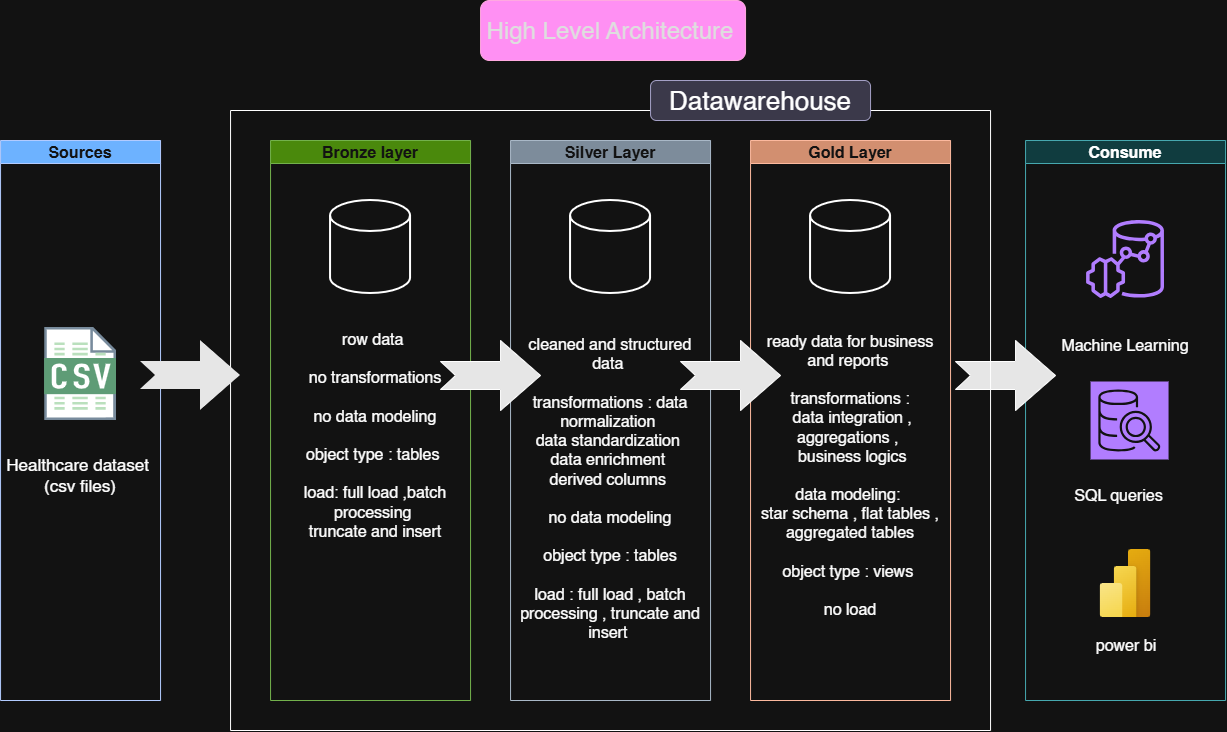

The diagram above was exported from draw.io. Its source (the exported page's mxGraphModel, read from the mxfile embedded in the PNG):
<mxGraphModel dx="1605" dy="904" grid="1" gridSize="10" guides="1" tooltips="1" connect="1" arrows="1" fold="1" page="1" pageScale="1" pageWidth="850" pageHeight="1100" math="0" shadow="0">
  <root>
    <mxCell id="0" />
    <mxCell id="1" parent="0" />
    <mxCell id="c9QDgsr2FU5W5pK4rriP-2" parent="1" style="rounded=1;whiteSpace=wrap;html=1;fillColor=#d80073;fontColor=#ffffff;strokeColor=#A50040;" value="" vertex="1">
      <mxGeometry height="60" width="265" x="530" y="20" as="geometry" />
    </mxCell>
    <mxCell id="c9QDgsr2FU5W5pK4rriP-4" parent="1" style="text;html=1;whiteSpace=wrap;strokeColor=none;fillColor=none;align=center;verticalAlign=middle;rounded=0;" value="&lt;span style=&quot;color: rgb(18, 18, 18);&quot;&gt;&lt;font style=&quot;font-size: 24px;&quot;&gt;High Level Architecture&lt;/font&gt;&lt;/span&gt;" vertex="1">
      <mxGeometry height="30" width="280" x="520" y="35" as="geometry" />
    </mxCell>
    <mxCell id="c9QDgsr2FU5W5pK4rriP-5" parent="1" style="swimlane;whiteSpace=wrap;html=1;fillColor=#60a917;fontColor=#ffffff;strokeColor=#2D7600;" value="&lt;font style=&quot;font-size: 16px;&quot;&gt;Bronze layer&lt;/font&gt;" vertex="1">
      <mxGeometry height="560" width="200" x="320" y="160" as="geometry" />
    </mxCell>
    <mxCell id="c9QDgsr2FU5W5pK4rriP-6" parent="1" style="swimlane;whiteSpace=wrap;html=1;startSize=23;fillColor=#647687;fontColor=#ffffff;strokeColor=#314354;" value="&lt;font style=&quot;font-size: 16px;&quot;&gt;Silver Layer&lt;/font&gt;" vertex="1">
      <mxGeometry height="560" width="200" x="560" y="160" as="geometry" />
    </mxCell>
    <mxCell id="c9QDgsr2FU5W5pK4rriP-7" parent="1" style="swimlane;whiteSpace=wrap;html=1;fillColor=#a0522d;fontColor=#ffffff;strokeColor=#6D1F00;" value="&lt;font style=&quot;font-size: 16px;&quot;&gt;Gold Layer&lt;/font&gt;" vertex="1">
      <mxGeometry height="560" width="200" x="800" y="160" as="geometry" />
    </mxCell>
    <mxCell id="c9QDgsr2FU5W5pK4rriP-31" parent="c9QDgsr2FU5W5pK4rriP-7" style="html=1;shadow=0;dashed=0;align=center;verticalAlign=middle;shape=mxgraph.arrows2.arrow;dy=0.6;dx=40;notch=15;fillColor=light-dark(#FFFFFF,#E6E6E6);" value="" vertex="1">
      <mxGeometry height="70" width="100" x="-70" y="200" as="geometry" />
    </mxCell>
    <mxCell id="c9QDgsr2FU5W5pK4rriP-8" parent="1" style="swimlane;whiteSpace=wrap;html=1;startSize=23;fillColor=#b0e3e6;strokeColor=#0e8088;" value="&lt;font style=&quot;font-size: 16px;&quot;&gt;Consume&lt;/font&gt;" vertex="1">
      <mxGeometry height="560" width="200" x="1075" y="160" as="geometry" />
    </mxCell>
    <mxCell id="c9QDgsr2FU5W5pK4rriP-25" parent="c9QDgsr2FU5W5pK4rriP-8" style="sketch=0;outlineConnect=0;fontColor=#232F3E;gradientColor=none;fillColor=#8C4FFF;strokeColor=none;dashed=0;verticalLabelPosition=bottom;verticalAlign=top;align=center;html=1;fontSize=12;fontStyle=0;aspect=fixed;pointerEvents=1;shape=mxgraph.aws4.redshift_ml;" value="" vertex="1">
      <mxGeometry height="78" width="78" x="61" y="80" as="geometry" />
    </mxCell>
    <mxCell id="c9QDgsr2FU5W5pK4rriP-30" parent="c9QDgsr2FU5W5pK4rriP-8" style="text;html=1;whiteSpace=wrap;strokeColor=none;fillColor=none;align=center;verticalAlign=middle;rounded=0;" value="&lt;font style=&quot;font-size: 16px;&quot;&gt;Machine Learning&lt;/font&gt;" vertex="1">
      <mxGeometry height="30" width="140" x="30" y="190" as="geometry" />
    </mxCell>
    <mxCell id="c9QDgsr2FU5W5pK4rriP-26" parent="c9QDgsr2FU5W5pK4rriP-8" style="sketch=0;points=[[0,0,0],[0.25,0,0],[0.5,0,0],[0.75,0,0],[1,0,0],[0,1,0],[0.25,1,0],[0.5,1,0],[0.75,1,0],[1,1,0],[0,0.25,0],[0,0.5,0],[0,0.75,0],[1,0.25,0],[1,0.5,0],[1,0.75,0]];outlineConnect=0;fontColor=#232F3E;fillColor=#8C4FFF;strokeColor=#ffffff;dashed=0;verticalLabelPosition=bottom;verticalAlign=top;align=center;html=1;fontSize=12;fontStyle=0;aspect=fixed;shape=mxgraph.aws4.resourceIcon;resIcon=mxgraph.aws4.sql_workbench;" value="" vertex="1">
      <mxGeometry height="78" width="78" x="65" y="241" as="geometry" />
    </mxCell>
    <mxCell id="c9QDgsr2FU5W5pK4rriP-27" parent="c9QDgsr2FU5W5pK4rriP-8" style="image;aspect=fixed;html=1;points=[];align=center;fontSize=12;image=img/lib/azure2/power_platform/PowerBI.svg;" value="" vertex="1">
      <mxGeometry height="68" width="51" x="74.5" y="409" as="geometry" />
    </mxCell>
    <mxCell id="c9QDgsr2FU5W5pK4rriP-29" parent="c9QDgsr2FU5W5pK4rriP-8" style="text;html=1;whiteSpace=wrap;strokeColor=none;fillColor=none;align=center;verticalAlign=middle;rounded=0;" value="&lt;font style=&quot;font-size: 16px;&quot;&gt;SQL queries&lt;/font&gt;" vertex="1">
      <mxGeometry height="30" width="91" x="48" y="340" as="geometry" />
    </mxCell>
    <mxCell id="c9QDgsr2FU5W5pK4rriP-28" parent="c9QDgsr2FU5W5pK4rriP-8" style="text;html=1;whiteSpace=wrap;strokeColor=none;fillColor=none;align=center;verticalAlign=middle;rounded=0;" value="&lt;font style=&quot;font-size: 16px;&quot;&gt;power bi&lt;/font&gt;" vertex="1">
      <mxGeometry height="30" width="80" x="61" y="490" as="geometry" />
    </mxCell>
    <mxCell id="c9QDgsr2FU5W5pK4rriP-32" parent="c9QDgsr2FU5W5pK4rriP-8" style="html=1;shadow=0;dashed=0;align=center;verticalAlign=middle;shape=mxgraph.arrows2.arrow;dy=0.6;dx=40;notch=15;fillColor=light-dark(#FFFFFF,#E6E6E6);" value="" vertex="1">
      <mxGeometry height="70" width="100" x="-70" y="200" as="geometry" />
    </mxCell>
    <mxCell id="c9QDgsr2FU5W5pK4rriP-9" parent="1" style="swimlane;whiteSpace=wrap;html=1;fillColor=#0050ef;fontColor=#ffffff;strokeColor=#001DBC;" value="&lt;font style=&quot;font-size: 16px;&quot;&gt;Sources&lt;/font&gt;" vertex="1">
      <mxGeometry height="560" width="160" x="50" y="160" as="geometry" />
    </mxCell>
    <mxCell id="c9QDgsr2FU5W5pK4rriP-10" parent="c9QDgsr2FU5W5pK4rriP-9" style="text;html=1;whiteSpace=wrap;strokeColor=none;fillColor=none;align=center;verticalAlign=middle;rounded=0;" value="&lt;font style=&quot;font-size: 17px;&quot;&gt;Healthcare dataset&amp;nbsp;&lt;/font&gt;&lt;div&gt;&lt;font style=&quot;font-size: 17px;&quot;&gt;(csv files)&lt;/font&gt;&lt;/div&gt;" vertex="1">
      <mxGeometry height="110" width="150" x="5" y="280" as="geometry" />
    </mxCell>
    <mxCell id="c9QDgsr2FU5W5pK4rriP-11" parent="c9QDgsr2FU5W5pK4rriP-9" style="shape=image;html=1;verticalAlign=top;verticalLabelPosition=bottom;labelBackgroundColor=#ffffff;imageAspect=0;aspect=fixed;image=https://icons.diagrams.net/assets/integration/1/CSV_File.svg" value="" vertex="1">
      <mxGeometry height="93" width="71.83" x="44.09" y="187" as="geometry" />
    </mxCell>
    <mxCell id="c9QDgsr2FU5W5pK4rriP-12" parent="1" style="swimlane;startSize=0;" value="" vertex="1">
      <mxGeometry height="620" width="760" x="280" y="130" as="geometry" />
    </mxCell>
    <mxCell id="c9QDgsr2FU5W5pK4rriP-16" parent="c9QDgsr2FU5W5pK4rriP-12" style="strokeWidth=2;html=1;shape=mxgraph.flowchart.database;whiteSpace=wrap;" value="" vertex="1">
      <mxGeometry height="93" width="80" x="100" y="90" as="geometry" />
    </mxCell>
    <mxCell id="c9QDgsr2FU5W5pK4rriP-19" parent="c9QDgsr2FU5W5pK4rriP-12" style="strokeWidth=2;html=1;shape=mxgraph.flowchart.database;whiteSpace=wrap;" value="" vertex="1">
      <mxGeometry height="93" width="80" x="340" y="90" as="geometry" />
    </mxCell>
    <mxCell id="c9QDgsr2FU5W5pK4rriP-18" parent="c9QDgsr2FU5W5pK4rriP-12" style="strokeWidth=2;html=1;shape=mxgraph.flowchart.database;whiteSpace=wrap;" value="" vertex="1">
      <mxGeometry height="93" width="80" x="580" y="90" as="geometry" />
    </mxCell>
    <mxCell id="c9QDgsr2FU5W5pK4rriP-22" parent="c9QDgsr2FU5W5pK4rriP-12" style="text;html=1;whiteSpace=wrap;strokeColor=none;fillColor=none;align=center;verticalAlign=middle;rounded=0;" value="&lt;font style=&quot;font-size: 16px;&quot;&gt;row data&amp;nbsp;&lt;/font&gt;&lt;div&gt;&lt;font style=&quot;font-size: 16px;&quot;&gt;&lt;br&gt;&lt;/font&gt;&lt;/div&gt;&lt;div&gt;&lt;font style=&quot;font-size: 16px;&quot;&gt;no transformations&lt;/font&gt;&lt;/div&gt;&lt;div&gt;&lt;font style=&quot;font-size: 16px;&quot;&gt;&lt;br&gt;&lt;/font&gt;&lt;/div&gt;&lt;div&gt;&lt;font style=&quot;font-size: 16px;&quot;&gt;no data modeling&lt;/font&gt;&lt;/div&gt;&lt;div&gt;&lt;font style=&quot;font-size: 16px;&quot;&gt;&lt;br&gt;&lt;/font&gt;&lt;/div&gt;&lt;div&gt;&lt;font style=&quot;font-size: 16px;&quot;&gt;object type : tables&amp;nbsp;&lt;/font&gt;&lt;/div&gt;&lt;div&gt;&lt;font style=&quot;font-size: 16px;&quot;&gt;&lt;br&gt;&lt;/font&gt;&lt;/div&gt;&lt;div&gt;&lt;font style=&quot;font-size: 16px;&quot;&gt;load: full load ,batch processing&amp;nbsp;&lt;/font&gt;&lt;/div&gt;&lt;div&gt;&lt;font style=&quot;font-size: 16px;&quot;&gt;truncate and insert&lt;/font&gt;&lt;/div&gt;" vertex="1">
      <mxGeometry height="30" width="200" x="45" y="310" as="geometry" />
    </mxCell>
    <mxCell id="c9QDgsr2FU5W5pK4rriP-21" parent="c9QDgsr2FU5W5pK4rriP-12" style="text;html=1;whiteSpace=wrap;strokeColor=none;fillColor=none;align=center;verticalAlign=middle;rounded=0;" value="&lt;font style=&quot;font-size: 16px;&quot;&gt;cleaned and structured data&amp;nbsp;&lt;/font&gt;&lt;div&gt;&lt;font style=&quot;font-size: 16px;&quot;&gt;&lt;br&gt;&lt;/font&gt;&lt;/div&gt;&lt;div&gt;&lt;font style=&quot;font-size: 16px;&quot;&gt;transformations : data normalization&amp;nbsp;&lt;/font&gt;&lt;/div&gt;&lt;div&gt;&lt;font style=&quot;font-size: 16px;&quot;&gt;data standardization&amp;nbsp;&lt;/font&gt;&lt;/div&gt;&lt;div&gt;&lt;font style=&quot;font-size: 16px;&quot;&gt;data enrichment&amp;nbsp;&lt;/font&gt;&lt;/div&gt;&lt;div&gt;&lt;font style=&quot;font-size: 16px;&quot;&gt;derived columns&amp;nbsp;&lt;/font&gt;&lt;/div&gt;&lt;div&gt;&lt;font style=&quot;font-size: 16px;&quot;&gt;&lt;br&gt;&lt;/font&gt;&lt;/div&gt;&lt;div&gt;&lt;font style=&quot;font-size: 16px;&quot;&gt;no data modeling&lt;/font&gt;&lt;/div&gt;&lt;div&gt;&lt;font style=&quot;font-size: 16px;&quot;&gt;&lt;br&gt;&lt;/font&gt;&lt;/div&gt;&lt;div&gt;&lt;font style=&quot;font-size: 16px;&quot;&gt;object type : tables&lt;/font&gt;&lt;/div&gt;&lt;div&gt;&lt;font style=&quot;font-size: 16px;&quot;&gt;&lt;br&gt;&lt;/font&gt;&lt;/div&gt;&lt;div&gt;&lt;font style=&quot;font-size: 16px;&quot;&gt;load : full load , batch processing , truncate and insert&amp;nbsp;&lt;/font&gt;&lt;/div&gt;&lt;div&gt;&lt;font style=&quot;font-size: 16px;&quot;&gt;&lt;br&gt;&lt;/font&gt;&lt;/div&gt;&lt;div&gt;&lt;br&gt;&lt;/div&gt;" vertex="1">
      <mxGeometry height="30" width="200" x="280" y="380" as="geometry" />
    </mxCell>
    <mxCell id="c9QDgsr2FU5W5pK4rriP-20" parent="c9QDgsr2FU5W5pK4rriP-12" style="text;html=1;whiteSpace=wrap;strokeColor=none;fillColor=none;align=center;verticalAlign=middle;rounded=0;" value="&lt;font style=&quot;font-size: 16px;&quot;&gt;ready data for business and reports&amp;nbsp;&lt;/font&gt;&lt;div&gt;&lt;font style=&quot;font-size: 16px;&quot;&gt;&lt;br&gt;&lt;/font&gt;&lt;/div&gt;&lt;div&gt;&lt;font style=&quot;font-size: 16px;&quot;&gt;transformations :&lt;/font&gt;&lt;/div&gt;&lt;div&gt;&lt;font style=&quot;font-size: 16px;&quot;&gt;&amp;nbsp;data integration , aggregations ,&amp;nbsp;&lt;/font&gt;&lt;/div&gt;&lt;div&gt;&lt;font style=&quot;font-size: 16px;&quot;&gt;&amp;nbsp;business logics&lt;/font&gt;&lt;/div&gt;&lt;div&gt;&lt;font style=&quot;font-size: 16px;&quot;&gt;&lt;br&gt;&lt;/font&gt;&lt;/div&gt;&lt;div&gt;&lt;font style=&quot;font-size: 16px;&quot;&gt;data modeling:&amp;nbsp;&lt;/font&gt;&lt;/div&gt;&lt;div&gt;&lt;font style=&quot;font-size: 16px;&quot;&gt;star schema , flat tables , aggregated tables&lt;/font&gt;&lt;/div&gt;&lt;div&gt;&lt;font style=&quot;font-size: 16px;&quot;&gt;&lt;br&gt;&lt;/font&gt;&lt;/div&gt;&lt;div&gt;&lt;font style=&quot;font-size: 16px;&quot;&gt;object type : views&amp;nbsp;&lt;/font&gt;&lt;/div&gt;&lt;div&gt;&lt;font style=&quot;font-size: 16px;&quot;&gt;&lt;br&gt;&lt;/font&gt;&lt;/div&gt;&lt;div&gt;&lt;font style=&quot;font-size: 16px;&quot;&gt;no load&lt;/font&gt;&lt;/div&gt;" vertex="1">
      <mxGeometry height="30" width="180" x="530" y="350" as="geometry" />
    </mxCell>
    <mxCell id="c9QDgsr2FU5W5pK4rriP-33" parent="c9QDgsr2FU5W5pK4rriP-12" style="html=1;shadow=0;dashed=0;align=center;verticalAlign=middle;shape=mxgraph.arrows2.arrow;dy=0.6;dx=40;notch=15;fillColor=light-dark(#FFFFFF,#E6E6E6);" value="" vertex="1">
      <mxGeometry height="70" width="100" x="210" y="230" as="geometry" />
    </mxCell>
    <mxCell id="c9QDgsr2FU5W5pK4rriP-14" parent="1" style="rounded=1;whiteSpace=wrap;html=1;fillColor=#d0cee2;strokeColor=#56517e;" value="" vertex="1">
      <mxGeometry height="40" width="220" x="700" y="100" as="geometry" />
    </mxCell>
    <mxCell id="c9QDgsr2FU5W5pK4rriP-15" parent="1" style="text;html=1;whiteSpace=wrap;strokeColor=none;fillColor=none;align=center;verticalAlign=middle;rounded=0;" value="&lt;span style=&quot;font-size: 26px;&quot;&gt;Datawarehouse&lt;/span&gt;" vertex="1">
      <mxGeometry height="30" width="60" x="780" y="105" as="geometry" />
    </mxCell>
    <mxCell id="c9QDgsr2FU5W5pK4rriP-34" parent="1" style="html=1;shadow=0;dashed=0;align=center;verticalAlign=middle;shape=mxgraph.arrows2.arrow;dy=0.6;dx=40;notch=15;fillColor=light-dark(#B1DDF0,#E6E6E6);strokeColor=none;" value="" vertex="1">
      <mxGeometry height="70" width="100" x="190" y="360" as="geometry" />
    </mxCell>
  </root>
</mxGraphModel>